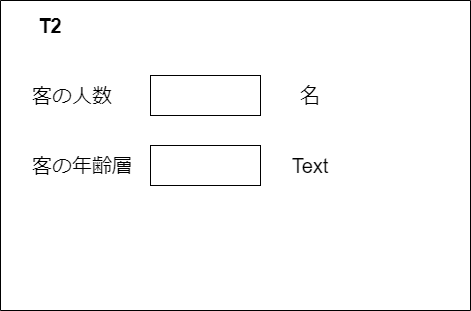

The diagram above was exported from draw.io. Its source (the exported page's mxGraphModel, read from the mxfile embedded in the PNG):
<mxGraphModel dx="664" dy="322" grid="1" gridSize="10" guides="1" tooltips="1" connect="1" arrows="1" fold="1" page="1" pageScale="1" pageWidth="827" pageHeight="1169" math="0" shadow="0">
  <root>
    <mxCell id="0" />
    <mxCell id="1" parent="0" />
    <mxCell id="3" value="" style="swimlane;startSize=0;" vertex="1" parent="1">
      <mxGeometry x="10" y="440" width="470" height="310" as="geometry">
        <mxRectangle x="10" y="440" width="50" height="40" as="alternateBounds" />
      </mxGeometry>
    </mxCell>
    <mxCell id="4" value="&lt;font style=&quot;font-size: 20px;&quot;&gt;&lt;b&gt;T2&lt;/b&gt;&lt;/font&gt;" style="text;html=1;strokeColor=none;fillColor=none;align=center;verticalAlign=middle;whiteSpace=wrap;rounded=0;" vertex="1" parent="3">
      <mxGeometry x="20" y="10" width="60" height="30" as="geometry" />
    </mxCell>
    <mxCell id="5" value="客の人数" style="text;html=1;strokeColor=none;fillColor=none;align=left;verticalAlign=middle;whiteSpace=wrap;rounded=0;fontSize=20;" vertex="1" parent="3">
      <mxGeometry x="30" y="80" width="100" height="30" as="geometry" />
    </mxCell>
    <mxCell id="6" value="客の年齢層" style="text;html=1;strokeColor=none;fillColor=none;align=left;verticalAlign=middle;whiteSpace=wrap;rounded=0;fontSize=20;" vertex="1" parent="3">
      <mxGeometry x="30" y="150" width="110" height="30" as="geometry" />
    </mxCell>
    <mxCell id="7" value="" style="rounded=0;whiteSpace=wrap;html=1;fontSize=20;" vertex="1" parent="3">
      <mxGeometry x="150" y="75" width="110" height="40" as="geometry" />
    </mxCell>
    <mxCell id="8" value="" style="rounded=0;whiteSpace=wrap;html=1;fontSize=20;" vertex="1" parent="3">
      <mxGeometry x="150" y="145" width="110" height="40" as="geometry" />
    </mxCell>
    <mxCell id="9" value="名" style="text;html=1;strokeColor=none;fillColor=none;align=center;verticalAlign=middle;whiteSpace=wrap;rounded=0;fontSize=20;" vertex="1" parent="3">
      <mxGeometry x="280" y="80" width="60" height="30" as="geometry" />
    </mxCell>
    <mxCell id="10" value="Text" style="text;html=1;strokeColor=none;fillColor=none;align=center;verticalAlign=middle;whiteSpace=wrap;rounded=0;fontSize=20;" vertex="1" parent="3">
      <mxGeometry x="280" y="150" width="60" height="30" as="geometry" />
    </mxCell>
  </root>
</mxGraphModel>